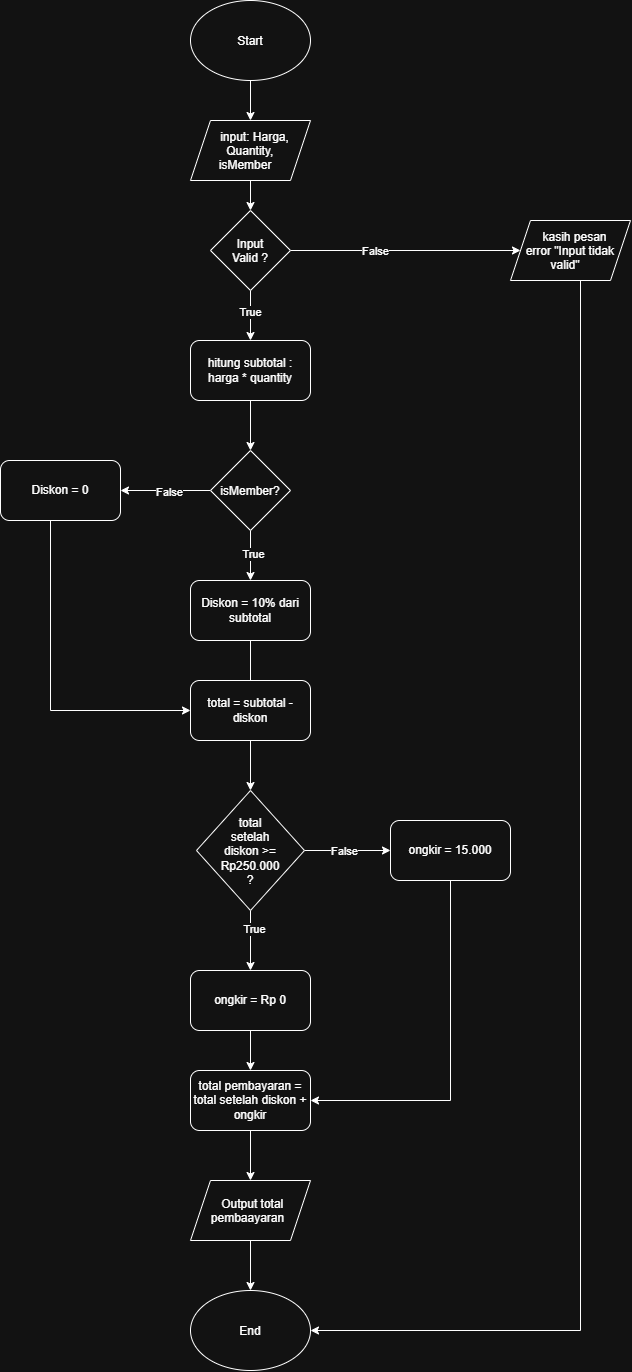

The diagram above was exported from draw.io. Its source (the exported page's mxGraphModel, read from the mxfile embedded in the PNG):
<mxGraphModel dx="2475" dy="1013" grid="1" gridSize="10" guides="1" tooltips="1" connect="1" arrows="1" fold="1" page="1" pageScale="1" pageWidth="850" pageHeight="1100" math="0" shadow="0">
  <root>
    <mxCell id="0" />
    <mxCell id="1" parent="0" />
    <mxCell id="a1TKOyNgjib7iLOA_jhs-6" edge="1" parent="1" source="a1TKOyNgjib7iLOA_jhs-1" style="edgeStyle=orthogonalEdgeStyle;rounded=0;orthogonalLoop=1;jettySize=auto;html=1;entryX=0.5;entryY=0;entryDx=0;entryDy=0;" target="a1TKOyNgjib7iLOA_jhs-2">
      <mxGeometry relative="1" as="geometry" />
    </mxCell>
    <mxCell id="a1TKOyNgjib7iLOA_jhs-1" parent="1" style="ellipse;whiteSpace=wrap;html=1;shapeInside=1;" value="Start" vertex="1">
      <mxGeometry height="80" width="120" x="300" y="10" as="geometry" />
    </mxCell>
    <mxCell id="a1TKOyNgjib7iLOA_jhs-5" edge="1" parent="1" source="a1TKOyNgjib7iLOA_jhs-2" style="edgeStyle=orthogonalEdgeStyle;rounded=0;orthogonalLoop=1;jettySize=auto;html=1;entryX=0.5;entryY=0;entryDx=0;entryDy=0;" target="a1TKOyNgjib7iLOA_jhs-3">
      <mxGeometry relative="1" as="geometry" />
    </mxCell>
    <mxCell id="a1TKOyNgjib7iLOA_jhs-2" parent="1" style="shape=parallelogram;perimeter=parallelogramPerimeter;whiteSpace=wrap;html=1;shapeInside=1;fixedSize=1;" value="input: Harga, Quantity, isMember" vertex="1">
      <mxGeometry height="60" width="120" x="300" y="130" as="geometry" />
    </mxCell>
    <mxCell id="a1TKOyNgjib7iLOA_jhs-8" edge="1" parent="1" source="a1TKOyNgjib7iLOA_jhs-3" style="edgeStyle=orthogonalEdgeStyle;rounded=0;orthogonalLoop=1;jettySize=auto;html=1;entryX=0;entryY=0.5;entryDx=0;entryDy=0;">
      <mxGeometry relative="1" as="geometry">
        <mxPoint x="630.0000000000005" y="260" as="targetPoint" />
      </mxGeometry>
    </mxCell>
    <mxCell id="a1TKOyNgjib7iLOA_jhs-9" connectable="0" parent="a1TKOyNgjib7iLOA_jhs-8" style="edgeLabel;html=1;align=center;verticalAlign=middle;resizable=0;points=[];" value="False" vertex="1">
      <mxGeometry relative="1" x="-0.2667" y="-1" as="geometry">
        <mxPoint as="offset" />
      </mxGeometry>
    </mxCell>
    <mxCell id="a1TKOyNgjib7iLOA_jhs-11" edge="1" parent="1" source="a1TKOyNgjib7iLOA_jhs-3" style="edgeStyle=orthogonalEdgeStyle;rounded=0;orthogonalLoop=1;jettySize=auto;html=1;entryX=0.5;entryY=0;entryDx=0;entryDy=0;" target="a1TKOyNgjib7iLOA_jhs-10">
      <mxGeometry relative="1" as="geometry" />
    </mxCell>
    <mxCell id="a1TKOyNgjib7iLOA_jhs-12" connectable="0" parent="a1TKOyNgjib7iLOA_jhs-11" style="edgeLabel;html=1;align=center;verticalAlign=middle;resizable=0;points=[];" value="True" vertex="1">
      <mxGeometry relative="1" x="-0.1714" as="geometry">
        <mxPoint as="offset" />
      </mxGeometry>
    </mxCell>
    <mxCell id="a1TKOyNgjib7iLOA_jhs-3" parent="1" style="rhombus;whiteSpace=wrap;html=1;shapeInside=1;" value="Input Valid ?" vertex="1">
      <mxGeometry height="80" width="80" x="320" y="220" as="geometry" />
    </mxCell>
    <mxCell id="a1TKOyNgjib7iLOA_jhs-36" edge="1" parent="1" style="edgeStyle=orthogonalEdgeStyle;rounded=0;orthogonalLoop=1;jettySize=auto;html=1;entryX=1;entryY=0.5;entryDx=0;entryDy=0;" target="a1TKOyNgjib7iLOA_jhs-33">
      <mxGeometry relative="1" as="geometry">
        <Array as="points">
          <mxPoint x="690" y="1340" />
        </Array>
        <mxPoint x="690" y="290" as="sourcePoint" />
      </mxGeometry>
    </mxCell>
    <mxCell id="a1TKOyNgjib7iLOA_jhs-14" edge="1" parent="1" source="a1TKOyNgjib7iLOA_jhs-10" style="edgeStyle=orthogonalEdgeStyle;rounded=0;orthogonalLoop=1;jettySize=auto;html=1;entryX=0.5;entryY=0;entryDx=0;entryDy=0;" target="a1TKOyNgjib7iLOA_jhs-13">
      <mxGeometry relative="1" as="geometry" />
    </mxCell>
    <mxCell id="a1TKOyNgjib7iLOA_jhs-10" parent="1" style="rounded=1;whiteSpace=wrap;html=1;roundedPerimeter=1;" value="hitung subtotal : harga * quantity" vertex="1">
      <mxGeometry height="60" width="120" x="300" y="350" as="geometry" />
    </mxCell>
    <mxCell id="a1TKOyNgjib7iLOA_jhs-16" edge="1" parent="1" source="a1TKOyNgjib7iLOA_jhs-13" style="edgeStyle=orthogonalEdgeStyle;rounded=0;orthogonalLoop=1;jettySize=auto;html=1;entryX=0.5;entryY=0;entryDx=0;entryDy=0;" target="a1TKOyNgjib7iLOA_jhs-15">
      <mxGeometry relative="1" as="geometry" />
    </mxCell>
    <mxCell id="a1TKOyNgjib7iLOA_jhs-17" connectable="0" parent="a1TKOyNgjib7iLOA_jhs-16" style="edgeLabel;html=1;align=center;verticalAlign=middle;resizable=0;points=[];" value="True" vertex="1">
      <mxGeometry relative="1" x="-0.04" y="2" as="geometry">
        <mxPoint as="offset" />
      </mxGeometry>
    </mxCell>
    <mxCell id="a1TKOyNgjib7iLOA_jhs-19" edge="1" parent="1" source="a1TKOyNgjib7iLOA_jhs-13" style="edgeStyle=orthogonalEdgeStyle;rounded=0;orthogonalLoop=1;jettySize=auto;html=1;" target="a1TKOyNgjib7iLOA_jhs-18">
      <mxGeometry relative="1" as="geometry" />
    </mxCell>
    <mxCell id="a1TKOyNgjib7iLOA_jhs-20" connectable="0" parent="a1TKOyNgjib7iLOA_jhs-19" style="edgeLabel;html=1;align=center;verticalAlign=middle;resizable=0;points=[];" value="False" vertex="1">
      <mxGeometry relative="1" x="-0.0667" y="1" as="geometry">
        <mxPoint as="offset" />
      </mxGeometry>
    </mxCell>
    <mxCell id="a1TKOyNgjib7iLOA_jhs-13" parent="1" style="rhombus;whiteSpace=wrap;html=1;shapeInside=1;" value="isMember?" vertex="1">
      <mxGeometry height="80" width="80" x="320" y="460" as="geometry" />
    </mxCell>
    <mxCell id="a1TKOyNgjib7iLOA_jhs-22" edge="1" parent="1" source="a1TKOyNgjib7iLOA_jhs-15" style="edgeStyle=orthogonalEdgeStyle;rounded=0;orthogonalLoop=1;jettySize=auto;html=1;entryX=0.5;entryY=0;entryDx=0;entryDy=0;">
      <mxGeometry relative="1" as="geometry">
        <mxPoint x="360.0000000000002" y="710" as="targetPoint" />
      </mxGeometry>
    </mxCell>
    <mxCell id="a1TKOyNgjib7iLOA_jhs-15" parent="1" style="rounded=1;whiteSpace=wrap;html=1;roundedPerimeter=1;" value="Diskon = 10% dari subtotal" vertex="1">
      <mxGeometry height="60" width="120" x="300" y="590" as="geometry" />
    </mxCell>
    <mxCell id="GvMBiYVVByKZaQsWLSt_-5" edge="1" parent="1" source="a1TKOyNgjib7iLOA_jhs-18" style="edgeStyle=orthogonalEdgeStyle;rounded=0;orthogonalLoop=1;jettySize=auto;html=1;entryX=0;entryY=0.5;entryDx=0;entryDy=0;defaultLabelBackgroundColor=page;" target="GvMBiYVVByKZaQsWLSt_-4">
      <mxGeometry relative="1" x="0.1212" as="geometry">
        <Array as="points">
          <mxPoint x="160" y="720" />
        </Array>
      </mxGeometry>
    </mxCell>
    <mxCell id="a1TKOyNgjib7iLOA_jhs-18" parent="1" style="rounded=1;whiteSpace=wrap;html=1;roundedPerimeter=1;" value="Diskon = 0" vertex="1">
      <mxGeometry height="60" width="120" x="110" y="470" as="geometry" />
    </mxCell>
    <mxCell id="a1TKOyNgjib7iLOA_jhs-27" edge="1" parent="1" source="a1TKOyNgjib7iLOA_jhs-24" style="edgeStyle=orthogonalEdgeStyle;rounded=0;orthogonalLoop=1;jettySize=auto;html=1;entryX=0.5;entryY=0;entryDx=0;entryDy=0;" target="a1TKOyNgjib7iLOA_jhs-26">
      <mxGeometry relative="1" as="geometry" />
    </mxCell>
    <mxCell id="a1TKOyNgjib7iLOA_jhs-30" connectable="0" parent="a1TKOyNgjib7iLOA_jhs-27" style="edgeLabel;html=1;align=center;verticalAlign=middle;resizable=0;points=[];" value="True" vertex="1">
      <mxGeometry relative="1" x="-0.3833" y="3" as="geometry">
        <mxPoint as="offset" />
      </mxGeometry>
    </mxCell>
    <mxCell id="a1TKOyNgjib7iLOA_jhs-28" edge="1" parent="1" source="a1TKOyNgjib7iLOA_jhs-24" style="edgeStyle=orthogonalEdgeStyle;rounded=0;orthogonalLoop=1;jettySize=auto;html=1;">
      <mxGeometry relative="1" as="geometry">
        <mxPoint x="500" y="860" as="targetPoint" />
      </mxGeometry>
    </mxCell>
    <mxCell id="a1TKOyNgjib7iLOA_jhs-29" connectable="0" parent="a1TKOyNgjib7iLOA_jhs-28" style="edgeLabel;html=1;align=center;verticalAlign=middle;resizable=0;points=[];" value="False" vertex="1">
      <mxGeometry relative="1" x="-0.093" y="-1" as="geometry">
        <mxPoint as="offset" />
      </mxGeometry>
    </mxCell>
    <mxCell id="a1TKOyNgjib7iLOA_jhs-24" parent="1" style="rhombus;whiteSpace=wrap;html=1;shapeInside=1;" value="total setelah diskon &amp;gt;= Rp250.000 ?" vertex="1">
      <mxGeometry height="120" width="108" x="306" y="800" as="geometry" />
    </mxCell>
    <mxCell id="a1TKOyNgjib7iLOA_jhs-35" edge="1" parent="1" style="edgeStyle=orthogonalEdgeStyle;rounded=0;orthogonalLoop=1;jettySize=auto;html=1;entryX=1;entryY=0.5;entryDx=0;entryDy=0;" target="a1TKOyNgjib7iLOA_jhs-31">
      <mxGeometry relative="1" as="geometry">
        <Array as="points">
          <mxPoint x="560" y="1110" />
        </Array>
        <mxPoint x="560" y="890" as="sourcePoint" />
      </mxGeometry>
    </mxCell>
    <mxCell id="a1TKOyNgjib7iLOA_jhs-25" parent="1" style="rounded=1;whiteSpace=wrap;html=1;roundedPerimeter=1;" value="ongkir = 15.000" vertex="1">
      <mxGeometry height="60" width="120" x="500" y="830" as="geometry" />
    </mxCell>
    <mxCell id="a1TKOyNgjib7iLOA_jhs-32" edge="1" parent="1" source="a1TKOyNgjib7iLOA_jhs-26" style="edgeStyle=orthogonalEdgeStyle;rounded=0;orthogonalLoop=1;jettySize=auto;html=1;entryX=0.5;entryY=0;entryDx=0;entryDy=0;" target="a1TKOyNgjib7iLOA_jhs-31">
      <mxGeometry relative="1" as="geometry" />
    </mxCell>
    <mxCell id="a1TKOyNgjib7iLOA_jhs-26" parent="1" style="rounded=1;whiteSpace=wrap;html=1;roundedPerimeter=1;" value="ongkir = Rp 0" vertex="1">
      <mxGeometry height="60" width="120" x="300" y="980" as="geometry" />
    </mxCell>
    <mxCell id="GvMBiYVVByKZaQsWLSt_-2" edge="1" parent="1" source="a1TKOyNgjib7iLOA_jhs-31" style="edgeStyle=orthogonalEdgeStyle;rounded=0;orthogonalLoop=1;jettySize=auto;html=1;entryX=0.5;entryY=0;entryDx=0;entryDy=0;defaultLabelBackgroundColor=page;">
      <mxGeometry relative="1" as="geometry">
        <mxPoint x="360.00000000000045" y="1190" as="targetPoint" />
      </mxGeometry>
    </mxCell>
    <mxCell id="a1TKOyNgjib7iLOA_jhs-31" parent="1" style="rounded=1;whiteSpace=wrap;html=1;roundedPerimeter=1;" value="total pembayaran = total setelah diskon + ongkir" vertex="1">
      <mxGeometry height="60" width="120" x="300" y="1080" as="geometry" />
    </mxCell>
    <mxCell id="a1TKOyNgjib7iLOA_jhs-33" parent="1" style="ellipse;whiteSpace=wrap;html=1;shapeInside=1;" value="End" vertex="1">
      <mxGeometry height="80" width="120" x="300" y="1300" as="geometry" />
    </mxCell>
    <mxCell id="GvMBiYVVByKZaQsWLSt_-3" edge="1" parent="1" style="edgeStyle=orthogonalEdgeStyle;rounded=0;orthogonalLoop=1;jettySize=auto;html=1;entryX=0.5;entryY=0;entryDx=0;entryDy=0;defaultLabelBackgroundColor=page;" target="a1TKOyNgjib7iLOA_jhs-33">
      <mxGeometry relative="1" as="geometry">
        <mxPoint x="360.00000000000045" y="1250" as="sourcePoint" />
      </mxGeometry>
    </mxCell>
    <mxCell id="GvMBiYVVByKZaQsWLSt_-6" edge="1" parent="1" source="GvMBiYVVByKZaQsWLSt_-4" style="edgeStyle=orthogonalEdgeStyle;rounded=0;orthogonalLoop=1;jettySize=auto;html=1;entryX=0.5;entryY=0;entryDx=0;entryDy=0;defaultLabelBackgroundColor=page;" target="a1TKOyNgjib7iLOA_jhs-24">
      <mxGeometry relative="1" as="geometry" />
    </mxCell>
    <mxCell id="GvMBiYVVByKZaQsWLSt_-4" parent="1" style="rounded=1;whiteSpace=wrap;html=1;roundedPerimeter=1;" value="total = subtotal - diskon" vertex="1">
      <mxGeometry height="60" width="120" x="300" y="690" as="geometry" />
    </mxCell>
    <mxCell id="GvMBiYVVByKZaQsWLSt_-7" parent="1" style="shape=parallelogram;perimeter=parallelogramPerimeter;whiteSpace=wrap;html=1;shapeInside=1;fixedSize=1;" value="kasih pesan error &quot;Input tidak valid&quot;" vertex="1">
      <mxGeometry height="60" width="120" x="620" y="230" as="geometry" />
    </mxCell>
    <mxCell id="GvMBiYVVByKZaQsWLSt_-8" parent="1" style="shape=parallelogram;perimeter=parallelogramPerimeter;whiteSpace=wrap;html=1;shapeInside=1;fixedSize=1;" value="Output total pembaayaran" vertex="1">
      <mxGeometry height="60" width="120" x="300" y="1190" as="geometry" />
    </mxCell>
  </root>
</mxGraphModel>